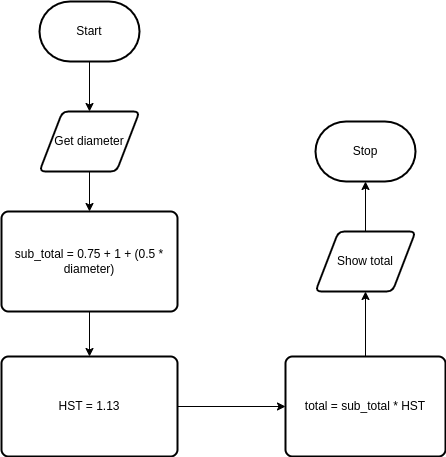

The diagram above was exported from draw.io. Its source (the exported page's mxGraphModel, read from the mxfile embedded in the PNG):
<mxGraphModel dx="690" dy="564" grid="1" gridSize="10" guides="1" tooltips="1" connect="1" arrows="1" fold="1" page="1" pageScale="1" pageWidth="827" pageHeight="1169" math="0" shadow="0">
  <root>
    <mxCell id="0" />
    <mxCell id="1" parent="0" />
    <mxCell id="13" style="edgeStyle=orthogonalEdgeStyle;shape=connector;rounded=0;html=1;entryX=0.5;entryY=0;entryDx=0;entryDy=0;labelBackgroundColor=default;fontFamily=Helvetica;fontSize=11;fontColor=default;endArrow=classic;strokeColor=default;" parent="1" source="3" target="7" edge="1">
      <mxGeometry relative="1" as="geometry" />
    </mxCell>
    <mxCell id="3" value="Get diameter" style="shape=parallelogram;html=1;strokeWidth=2;perimeter=parallelogramPerimeter;whiteSpace=wrap;rounded=1;arcSize=12;size=0.23;" parent="1" vertex="1">
      <mxGeometry x="364" y="240" width="100" height="60" as="geometry" />
    </mxCell>
    <mxCell id="12" style="edgeStyle=orthogonalEdgeStyle;html=1;entryX=0.5;entryY=0;entryDx=0;entryDy=0;rounded=0;" parent="1" source="5" target="3" edge="1">
      <mxGeometry relative="1" as="geometry" />
    </mxCell>
    <mxCell id="5" value="Start" style="strokeWidth=2;html=1;shape=mxgraph.flowchart.terminator;whiteSpace=wrap;" parent="1" vertex="1">
      <mxGeometry x="364" y="130" width="100" height="60" as="geometry" />
    </mxCell>
    <mxCell id="14" style="edgeStyle=orthogonalEdgeStyle;shape=connector;rounded=0;html=1;exitX=0.5;exitY=1;exitDx=0;exitDy=0;entryX=0.5;entryY=0;entryDx=0;entryDy=0;labelBackgroundColor=default;fontFamily=Helvetica;fontSize=11;fontColor=default;endArrow=classic;strokeColor=default;" parent="1" source="7" target="8" edge="1">
      <mxGeometry relative="1" as="geometry" />
    </mxCell>
    <mxCell id="7" value="sub_total = 0.75 + 1 + (0.5 * diameter)" style="rounded=1;whiteSpace=wrap;html=1;absoluteArcSize=1;arcSize=14;strokeWidth=2;" parent="1" vertex="1">
      <mxGeometry x="326" y="340" width="176" height="100" as="geometry" />
    </mxCell>
    <mxCell id="15" style="edgeStyle=orthogonalEdgeStyle;shape=connector;rounded=0;html=1;exitX=1;exitY=0.5;exitDx=0;exitDy=0;entryX=0;entryY=0.5;entryDx=0;entryDy=0;labelBackgroundColor=default;fontFamily=Helvetica;fontSize=11;fontColor=default;endArrow=classic;strokeColor=default;" parent="1" source="8" target="9" edge="1">
      <mxGeometry relative="1" as="geometry" />
    </mxCell>
    <mxCell id="8" value="HST = 1.13" style="rounded=1;whiteSpace=wrap;html=1;absoluteArcSize=1;arcSize=14;strokeWidth=2;" parent="1" vertex="1">
      <mxGeometry x="326" y="485" width="176" height="100" as="geometry" />
    </mxCell>
    <mxCell id="20" style="edgeStyle=orthogonalEdgeStyle;shape=connector;rounded=0;html=1;exitX=0.5;exitY=0;exitDx=0;exitDy=0;entryX=0.5;entryY=1;entryDx=0;entryDy=0;labelBackgroundColor=default;fontFamily=Helvetica;fontSize=11;fontColor=default;endArrow=classic;strokeColor=default;" parent="1" source="9" target="10" edge="1">
      <mxGeometry relative="1" as="geometry" />
    </mxCell>
    <mxCell id="9" value="total = sub_total * HST" style="rounded=1;whiteSpace=wrap;html=1;absoluteArcSize=1;arcSize=14;strokeWidth=2;" parent="1" vertex="1">
      <mxGeometry x="610" y="485" width="160" height="100" as="geometry" />
    </mxCell>
    <mxCell id="19" style="edgeStyle=orthogonalEdgeStyle;shape=connector;rounded=0;html=1;exitX=0.5;exitY=0;exitDx=0;exitDy=0;entryX=0.5;entryY=1;entryDx=0;entryDy=0;entryPerimeter=0;labelBackgroundColor=default;fontFamily=Helvetica;fontSize=11;fontColor=default;endArrow=classic;strokeColor=default;" parent="1" source="10" target="11" edge="1">
      <mxGeometry relative="1" as="geometry" />
    </mxCell>
    <mxCell id="10" value="Show total" style="shape=parallelogram;html=1;strokeWidth=2;perimeter=parallelogramPerimeter;whiteSpace=wrap;rounded=1;arcSize=12;size=0.23;" parent="1" vertex="1">
      <mxGeometry x="640" y="360" width="100" height="60" as="geometry" />
    </mxCell>
    <mxCell id="11" value="Stop" style="strokeWidth=2;html=1;shape=mxgraph.flowchart.terminator;whiteSpace=wrap;" parent="1" vertex="1">
      <mxGeometry x="640" y="250" width="100" height="60" as="geometry" />
    </mxCell>
  </root>
</mxGraphModel>